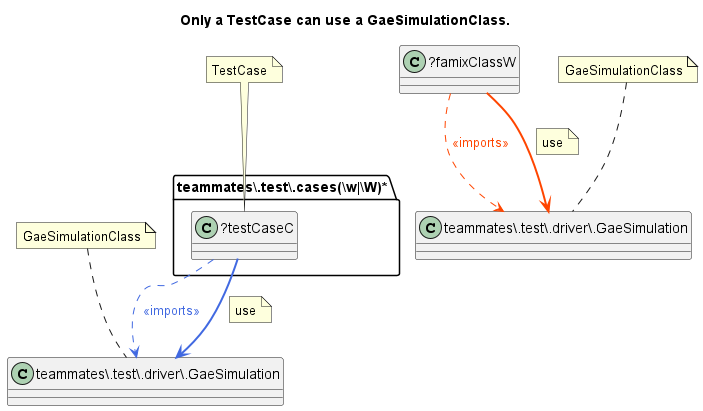

The diagram above was rendered by PlantUML. Its source (embedded in the PNG):
@startuml Only a TestCase can use a GaeSimulationClass.
title Only a TestCase can use a GaeSimulationClass.
folder "teammates\\.test\\.cases(\\w|\\W)*" as package {
class "?testCaseC" as testCaseC {
}
}
class "teammates\\.test\\.driver\\.GaeSimulation" as gaeSimulationClassC {
}
class "teammates\\.test\\.driver\\.GaeSimulation" as gaeSimulationClassW {
}
class "?famixClassW" as famixClassW {
}
testCaseC -[dashed]-> gaeSimulationClassC #line:RoyalBlue;text:RoyalBlue : <<imports>>
testCaseC -[bold]-> gaeSimulationClassC #line:RoyalBlue;text:RoyalBlue 
note on link: use
famixClassW -[dashed]-> gaeSimulationClassW #line:OrangeRed;text:OrangeRed : <<imports>>
famixClassW -[bold]-> gaeSimulationClassW #line:OrangeRed;text:OrangeRed 
note on link: use
note "TestCase" as TestCase
TestCase .. testCaseC
note "GaeSimulationClass" as GaeSimulationClass
GaeSimulationClass .. gaeSimulationClassC
note "GaeSimulationClass" as GaeSimulationClass1
GaeSimulationClass1 .. gaeSimulationClassW
@enduml